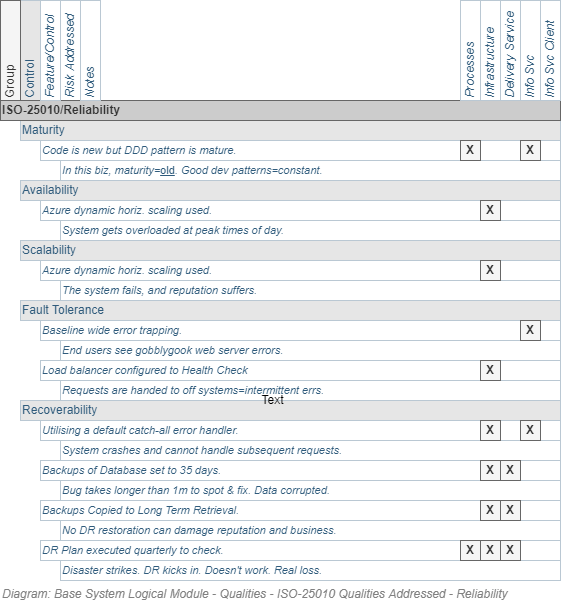

The diagram above was exported from draw.io. Its source (the exported page's mxGraphModel, read from the mxfile embedded in the PNG):
<mxGraphModel dx="782" dy="549" grid="1" gridSize="10" guides="1" tooltips="1" connect="1" arrows="1" fold="1" page="1" pageScale="1" pageWidth="827" pageHeight="1169" math="0" shadow="0">
  <root>
    <mxCell id="7yYuBdGiNPjpBp-45Gdu-0" />
    <mxCell id="7yYuBdGiNPjpBp-45Gdu-21" value="Diagram" parent="7yYuBdGiNPjpBp-45Gdu-0" />
    <UserObject label="Maturity" id="7yYuBdGiNPjpBp-45Gdu-27">
      <mxCell style="strokeColor=#bac8d3;html=1;fontColor=#2f5b7c;fontSize=12;align=left;fillColor=#E6E6E6;" parent="7yYuBdGiNPjpBp-45Gdu-21" vertex="1">
        <mxGeometry x="140" y="300" width="540" height="20" as="geometry" />
      </mxCell>
    </UserObject>
    <UserObject label="Availability" id="7yYuBdGiNPjpBp-45Gdu-28">
      <mxCell style="strokeColor=#bac8d3;html=1;fontColor=#2f5b7c;fontSize=12;align=left;fillColor=#E6E6E6;" parent="7yYuBdGiNPjpBp-45Gdu-21" vertex="1">
        <mxGeometry x="140" y="360" width="540" height="20" as="geometry" />
      </mxCell>
    </UserObject>
    <UserObject label="Scalability" id="7yYuBdGiNPjpBp-45Gdu-29">
      <mxCell style="strokeColor=#bac8d3;html=1;fontColor=#2f5b7c;fontSize=12;align=left;fillColor=#E6E6E6;" parent="7yYuBdGiNPjpBp-45Gdu-21" vertex="1">
        <mxGeometry x="140" y="420" width="540" height="20" as="geometry" />
      </mxCell>
    </UserObject>
    <UserObject label="Fault Tolerance" id="7yYuBdGiNPjpBp-45Gdu-30">
      <mxCell style="strokeColor=#bac8d3;html=1;fontColor=#2f5b7c;fontSize=12;align=left;fillColor=#E6E6E6;" parent="7yYuBdGiNPjpBp-45Gdu-21" vertex="1">
        <mxGeometry x="140" y="480" width="540" height="20" as="geometry" />
      </mxCell>
    </UserObject>
    <UserObject label="Recoverability" id="7yYuBdGiNPjpBp-45Gdu-31">
      <mxCell style="strokeColor=#bac8d3;html=1;fontColor=#2f5b7c;fontSize=12;align=left;fillColor=#E6E6E6;" parent="7yYuBdGiNPjpBp-45Gdu-21" vertex="1">
        <mxGeometry x="140" y="580" width="540" height="20" as="geometry" />
      </mxCell>
    </UserObject>
    <UserObject label="Control" id="7yYuBdGiNPjpBp-45Gdu-33">
      <mxCell style="strokeColor=#bac8d3;html=1;fontColor=#2f5b7c;fontSize=12;align=left;horizontal=0;fillColor=#E6E6E6;" parent="7yYuBdGiNPjpBp-45Gdu-21" vertex="1">
        <mxGeometry x="140" y="180" width="20" height="100" as="geometry" />
      </mxCell>
    </UserObject>
    <UserObject label="Risk Addressed" id="7yYuBdGiNPjpBp-45Gdu-34">
      <mxCell style="strokeColor=#bac8d3;html=1;fontColor=#2f5b7c;fontSize=12;align=left;horizontal=0;fontStyle=2" parent="7yYuBdGiNPjpBp-45Gdu-21" vertex="1">
        <mxGeometry x="180" y="180" width="20" height="100" as="geometry" />
      </mxCell>
    </UserObject>
    <UserObject label="Utilising a default catch-all error handler." id="7yYuBdGiNPjpBp-45Gdu-37">
      <mxCell style="strokeColor=#bac8d3;html=1;fontColor=#2f5b7c;fontSize=11;align=left;fontStyle=2" parent="7yYuBdGiNPjpBp-45Gdu-21" vertex="1">
        <mxGeometry x="160" y="600" width="520" height="20" as="geometry" />
      </mxCell>
    </UserObject>
    <UserObject label="Azure dynamic horiz. scaling used." id="7yYuBdGiNPjpBp-45Gdu-38">
      <mxCell style="strokeColor=#bac8d3;html=1;fontColor=#2f5b7c;fontSize=11;align=left;fontStyle=2" parent="7yYuBdGiNPjpBp-45Gdu-21" vertex="1">
        <mxGeometry x="160" y="440" width="520" height="20" as="geometry" />
      </mxCell>
    </UserObject>
    <UserObject label="Azure dynamic horiz. scaling used." id="7yYuBdGiNPjpBp-45Gdu-39">
      <mxCell style="strokeColor=#bac8d3;html=1;fontColor=#2f5b7c;fontSize=11;align=left;fontStyle=2" parent="7yYuBdGiNPjpBp-45Gdu-21" vertex="1">
        <mxGeometry x="160" y="380" width="520" height="20" as="geometry" />
      </mxCell>
    </UserObject>
    <UserObject label="Code is new but DDD pattern is mature." id="7yYuBdGiNPjpBp-45Gdu-40">
      <mxCell style="strokeColor=#bac8d3;html=1;fontColor=#2f5b7c;fontSize=11;align=left;fontStyle=2" parent="7yYuBdGiNPjpBp-45Gdu-21" vertex="1">
        <mxGeometry x="160" y="320" width="520" height="20" as="geometry" />
      </mxCell>
    </UserObject>
    <UserObject label="ISO-25010/Reliability" id="7yYuBdGiNPjpBp-45Gdu-53">
      <mxCell style="strokeColor=#666666;html=1;fontColor=#333333;fontSize=12;align=left;fontStyle=1;fillColor=#CCCCCC;" parent="7yYuBdGiNPjpBp-45Gdu-21" vertex="1">
        <mxGeometry x="120" y="280" width="560" height="20" as="geometry" />
      </mxCell>
    </UserObject>
    <UserObject label="Group" id="7yYuBdGiNPjpBp-45Gdu-55">
      <mxCell style="strokeColor=#666666;html=1;fontColor=#333333;fontSize=12;align=left;horizontal=0;fillColor=#f5f5f5;" parent="7yYuBdGiNPjpBp-45Gdu-21" vertex="1">
        <mxGeometry x="120" y="180" width="20" height="100" as="geometry" />
      </mxCell>
    </UserObject>
    <UserObject label="Baseline wide error trapping." id="7yYuBdGiNPjpBp-45Gdu-62">
      <mxCell style="strokeColor=#bac8d3;html=1;fontColor=#2f5b7c;fontSize=11;align=left;fontStyle=2" parent="7yYuBdGiNPjpBp-45Gdu-21" vertex="1">
        <mxGeometry x="160" y="500" width="520" height="20" as="geometry" />
      </mxCell>
    </UserObject>
    <UserObject label="Load balancer configured to Health Check" id="7yYuBdGiNPjpBp-45Gdu-63">
      <mxCell style="strokeColor=#bac8d3;html=1;fontColor=#2f5b7c;fontSize=11;align=left;fontStyle=2" parent="7yYuBdGiNPjpBp-45Gdu-21" vertex="1">
        <mxGeometry x="160" y="540" width="520" height="20" as="geometry" />
      </mxCell>
    </UserObject>
    <UserObject label="DR Plan executed quarterly to check." id="7yYuBdGiNPjpBp-45Gdu-64">
      <mxCell style="strokeColor=#bac8d3;html=1;fontColor=#2f5b7c;fontSize=11;align=left;fontStyle=2" parent="7yYuBdGiNPjpBp-45Gdu-21" vertex="1">
        <mxGeometry x="160" y="720" width="520" height="20" as="geometry" />
      </mxCell>
    </UserObject>
    <UserObject label="In this biz, maturity=&lt;u style=&quot;font-style: normal&quot;&gt;old&lt;/u&gt;. Good dev patterns=constant." id="7yYuBdGiNPjpBp-45Gdu-74">
      <mxCell style="strokeColor=#bac8d3;html=1;fontColor=#2f5b7c;fontSize=11;align=left;fontStyle=2" parent="7yYuBdGiNPjpBp-45Gdu-21" vertex="1">
        <mxGeometry x="180" y="340" width="500" height="20" as="geometry" />
      </mxCell>
    </UserObject>
    <UserObject label="System gets overloaded at peak times of day." id="7yYuBdGiNPjpBp-45Gdu-75">
      <mxCell style="strokeColor=#bac8d3;html=1;fontColor=#2f5b7c;fontSize=11;align=left;fontStyle=2" parent="7yYuBdGiNPjpBp-45Gdu-21" vertex="1">
        <mxGeometry x="180" y="400" width="500" height="20" as="geometry" />
      </mxCell>
    </UserObject>
    <UserObject label="The system fails, and reputation suffers." id="7yYuBdGiNPjpBp-45Gdu-76">
      <mxCell style="strokeColor=#bac8d3;html=1;fontColor=#2f5b7c;fontSize=11;align=left;fontStyle=2" parent="7yYuBdGiNPjpBp-45Gdu-21" vertex="1">
        <mxGeometry x="180" y="460" width="500" height="20" as="geometry" />
      </mxCell>
    </UserObject>
    <UserObject label="End users see gobblygook web server errors." id="7yYuBdGiNPjpBp-45Gdu-77">
      <mxCell style="strokeColor=#bac8d3;html=1;fontColor=#2f5b7c;fontSize=11;align=left;fontStyle=2" parent="7yYuBdGiNPjpBp-45Gdu-21" vertex="1">
        <mxGeometry x="180" y="520" width="500" height="20" as="geometry" />
      </mxCell>
    </UserObject>
    <UserObject label="Requests are handed to off systems=intermittent errs." id="7yYuBdGiNPjpBp-45Gdu-78">
      <mxCell style="strokeColor=#bac8d3;html=1;fontColor=#2f5b7c;fontSize=11;align=left;fontStyle=2" parent="7yYuBdGiNPjpBp-45Gdu-21" vertex="1">
        <mxGeometry x="180" y="560" width="500" height="20" as="geometry" />
      </mxCell>
    </UserObject>
    <UserObject label="System crashes and cannot handle subsequent requests." id="7yYuBdGiNPjpBp-45Gdu-79">
      <mxCell style="strokeColor=#bac8d3;html=1;fontColor=#2f5b7c;fontSize=11;align=left;fontStyle=2" parent="7yYuBdGiNPjpBp-45Gdu-21" vertex="1">
        <mxGeometry x="180" y="620" width="500" height="20" as="geometry" />
      </mxCell>
    </UserObject>
    <UserObject label="Disaster strikes. DR kicks in. Doesn't work. Real loss." id="7yYuBdGiNPjpBp-45Gdu-80">
      <mxCell style="strokeColor=#bac8d3;html=1;fontColor=#2f5b7c;fontSize=11;align=left;fontStyle=2" parent="7yYuBdGiNPjpBp-45Gdu-21" vertex="1">
        <mxGeometry x="180" y="740" width="500" height="20" as="geometry" />
      </mxCell>
    </UserObject>
    <UserObject label="Backups of Database set to 35 days." id="JvcYtIK7XlUA3i1HEUWt-0">
      <mxCell style="strokeColor=#bac8d3;html=1;fontColor=#2f5b7c;fontSize=11;align=left;fontStyle=2" parent="7yYuBdGiNPjpBp-45Gdu-21" vertex="1">
        <mxGeometry x="160" y="640" width="520" height="20" as="geometry" />
      </mxCell>
    </UserObject>
    <UserObject label="Backups Copied to Long Term Retrieval." id="JvcYtIK7XlUA3i1HEUWt-1">
      <mxCell style="strokeColor=#bac8d3;html=1;fontColor=#2f5b7c;fontSize=11;align=left;fontStyle=2" parent="7yYuBdGiNPjpBp-45Gdu-21" vertex="1">
        <mxGeometry x="160" y="680" width="520" height="20" as="geometry" />
      </mxCell>
    </UserObject>
    <UserObject label="Bug takes longer than 1m to spot &amp;amp; fix. Data corrupted." id="JvcYtIK7XlUA3i1HEUWt-2">
      <mxCell style="strokeColor=#bac8d3;html=1;fontColor=#2f5b7c;fontSize=11;align=left;fontStyle=2" parent="7yYuBdGiNPjpBp-45Gdu-21" vertex="1">
        <mxGeometry x="180" y="660" width="500" height="20" as="geometry" />
      </mxCell>
    </UserObject>
    <UserObject label="No DR restoration can damage reputation and business." id="JvcYtIK7XlUA3i1HEUWt-3">
      <mxCell style="strokeColor=#bac8d3;html=1;fontColor=#2f5b7c;fontSize=11;align=left;fontStyle=2" parent="7yYuBdGiNPjpBp-45Gdu-21" vertex="1">
        <mxGeometry x="180" y="700" width="500" height="20" as="geometry" />
      </mxCell>
    </UserObject>
    <UserObject label="Infrastructure" id="8onp3w-1rk00jEaGF2zk-0">
      <mxCell style="strokeColor=#bac8d3;html=1;fontColor=#2f5b7c;fontSize=12;align=left;horizontal=0;fontStyle=2" parent="7yYuBdGiNPjpBp-45Gdu-21" vertex="1">
        <mxGeometry x="600" y="180" width="20" height="100" as="geometry" />
      </mxCell>
    </UserObject>
    <UserObject label="Info Svc" id="8onp3w-1rk00jEaGF2zk-1">
      <mxCell style="strokeColor=#bac8d3;html=1;fontColor=#2f5b7c;fontSize=12;align=left;horizontal=0;fontStyle=2" parent="7yYuBdGiNPjpBp-45Gdu-21" vertex="1">
        <mxGeometry x="640" y="180" width="20" height="100" as="geometry" />
      </mxCell>
    </UserObject>
    <UserObject label="Info Svc Client" id="8onp3w-1rk00jEaGF2zk-2">
      <mxCell style="strokeColor=#bac8d3;html=1;fontColor=#2f5b7c;fontSize=12;align=left;horizontal=0;fontStyle=2" parent="7yYuBdGiNPjpBp-45Gdu-21" vertex="1">
        <mxGeometry x="660" y="180" width="20" height="100" as="geometry" />
      </mxCell>
    </UserObject>
    <UserObject label="Delivery Service" id="8onp3w-1rk00jEaGF2zk-3">
      <mxCell style="strokeColor=#bac8d3;html=1;fontColor=#2f5b7c;fontSize=12;align=left;horizontal=0;fontStyle=2" parent="7yYuBdGiNPjpBp-45Gdu-21" vertex="1">
        <mxGeometry x="620" y="180" width="20" height="100" as="geometry" />
      </mxCell>
    </UserObject>
    <UserObject label="Processes" id="8onp3w-1rk00jEaGF2zk-4">
      <mxCell style="strokeColor=#bac8d3;html=1;fontColor=#2f5b7c;fontSize=12;align=left;horizontal=0;fontStyle=2" parent="7yYuBdGiNPjpBp-45Gdu-21" vertex="1">
        <mxGeometry x="580" y="180" width="20" height="100" as="geometry" />
      </mxCell>
    </UserObject>
    <mxCell id="8onp3w-1rk00jEaGF2zk-5" value="&lt;b&gt;X&lt;/b&gt;" style="text;html=1;strokeColor=#666666;fillColor=#f5f5f5;align=center;verticalAlign=middle;whiteSpace=wrap;rounded=0;fontSize=12;fontColor=#333333;" parent="7yYuBdGiNPjpBp-45Gdu-21" vertex="1">
      <mxGeometry x="640" y="320" width="20" height="20" as="geometry" />
    </mxCell>
    <mxCell id="8onp3w-1rk00jEaGF2zk-6" value="&lt;b&gt;X&lt;/b&gt;" style="text;html=1;strokeColor=#666666;fillColor=#f5f5f5;align=center;verticalAlign=middle;whiteSpace=wrap;rounded=0;fontSize=12;fontColor=#333333;" parent="7yYuBdGiNPjpBp-45Gdu-21" vertex="1">
      <mxGeometry x="580" y="320" width="20" height="20" as="geometry" />
    </mxCell>
    <mxCell id="8onp3w-1rk00jEaGF2zk-7" value="&lt;b&gt;X&lt;/b&gt;" style="text;html=1;strokeColor=#666666;fillColor=#f5f5f5;align=center;verticalAlign=middle;whiteSpace=wrap;rounded=0;fontSize=12;fontColor=#333333;" parent="7yYuBdGiNPjpBp-45Gdu-21" vertex="1">
      <mxGeometry x="600" y="380" width="20" height="20" as="geometry" />
    </mxCell>
    <mxCell id="8onp3w-1rk00jEaGF2zk-8" value="&lt;b&gt;X&lt;/b&gt;" style="text;html=1;strokeColor=#666666;fillColor=#f5f5f5;align=center;verticalAlign=middle;whiteSpace=wrap;rounded=0;fontSize=12;fontColor=#333333;" parent="7yYuBdGiNPjpBp-45Gdu-21" vertex="1">
      <mxGeometry x="600" y="440" width="20" height="20" as="geometry" />
    </mxCell>
    <mxCell id="8onp3w-1rk00jEaGF2zk-9" value="&lt;b&gt;X&lt;/b&gt;" style="text;html=1;strokeColor=#666666;fillColor=#f5f5f5;align=center;verticalAlign=middle;whiteSpace=wrap;rounded=0;fontSize=12;fontColor=#333333;" parent="7yYuBdGiNPjpBp-45Gdu-21" vertex="1">
      <mxGeometry x="640" y="500" width="20" height="20" as="geometry" />
    </mxCell>
    <mxCell id="8onp3w-1rk00jEaGF2zk-10" value="&lt;b&gt;X&lt;/b&gt;" style="text;html=1;strokeColor=#666666;fillColor=#f5f5f5;align=center;verticalAlign=middle;whiteSpace=wrap;rounded=0;fontSize=12;fontColor=#333333;" parent="7yYuBdGiNPjpBp-45Gdu-21" vertex="1">
      <mxGeometry x="600" y="540" width="20" height="20" as="geometry" />
    </mxCell>
    <mxCell id="8onp3w-1rk00jEaGF2zk-11" value="&lt;b&gt;X&lt;/b&gt;" style="text;html=1;strokeColor=#666666;fillColor=#f5f5f5;align=center;verticalAlign=middle;whiteSpace=wrap;rounded=0;fontSize=12;fontColor=#333333;" parent="7yYuBdGiNPjpBp-45Gdu-21" vertex="1">
      <mxGeometry x="600" y="600" width="20" height="20" as="geometry" />
    </mxCell>
    <mxCell id="8onp3w-1rk00jEaGF2zk-12" value="&lt;b&gt;X&lt;/b&gt;" style="text;html=1;strokeColor=#666666;fillColor=#f5f5f5;align=center;verticalAlign=middle;whiteSpace=wrap;rounded=0;fontSize=12;fontColor=#333333;" parent="7yYuBdGiNPjpBp-45Gdu-21" vertex="1">
      <mxGeometry x="640" y="600" width="20" height="20" as="geometry" />
    </mxCell>
    <mxCell id="8onp3w-1rk00jEaGF2zk-13" value="&lt;b&gt;X&lt;/b&gt;" style="text;html=1;strokeColor=#666666;fillColor=#f5f5f5;align=center;verticalAlign=middle;whiteSpace=wrap;rounded=0;fontSize=12;fontColor=#333333;" parent="7yYuBdGiNPjpBp-45Gdu-21" vertex="1">
      <mxGeometry x="600" y="640" width="20" height="20" as="geometry" />
    </mxCell>
    <mxCell id="8onp3w-1rk00jEaGF2zk-14" value="&lt;b&gt;X&lt;/b&gt;" style="text;html=1;strokeColor=#666666;fillColor=#f5f5f5;align=center;verticalAlign=middle;whiteSpace=wrap;rounded=0;fontSize=12;fontColor=#333333;" parent="7yYuBdGiNPjpBp-45Gdu-21" vertex="1">
      <mxGeometry x="600" y="680" width="20" height="20" as="geometry" />
    </mxCell>
    <mxCell id="8onp3w-1rk00jEaGF2zk-15" value="&lt;b&gt;X&lt;/b&gt;" style="text;html=1;strokeColor=#666666;fillColor=#f5f5f5;align=center;verticalAlign=middle;whiteSpace=wrap;rounded=0;fontSize=12;fontColor=#333333;" parent="7yYuBdGiNPjpBp-45Gdu-21" vertex="1">
      <mxGeometry x="620" y="680" width="20" height="20" as="geometry" />
    </mxCell>
    <mxCell id="8onp3w-1rk00jEaGF2zk-16" value="&lt;b&gt;X&lt;/b&gt;" style="text;html=1;strokeColor=#666666;fillColor=#f5f5f5;align=center;verticalAlign=middle;whiteSpace=wrap;rounded=0;fontSize=12;fontColor=#333333;" parent="7yYuBdGiNPjpBp-45Gdu-21" vertex="1">
      <mxGeometry x="620" y="640" width="20" height="20" as="geometry" />
    </mxCell>
    <mxCell id="8onp3w-1rk00jEaGF2zk-17" value="&lt;b&gt;X&lt;/b&gt;" style="text;html=1;strokeColor=#666666;fillColor=#f5f5f5;align=center;verticalAlign=middle;whiteSpace=wrap;rounded=0;fontSize=12;fontColor=#333333;" parent="7yYuBdGiNPjpBp-45Gdu-21" vertex="1">
      <mxGeometry x="580" y="720" width="20" height="20" as="geometry" />
    </mxCell>
    <mxCell id="8onp3w-1rk00jEaGF2zk-18" value="&lt;b&gt;X&lt;/b&gt;" style="text;html=1;strokeColor=#666666;fillColor=#f5f5f5;align=center;verticalAlign=middle;whiteSpace=wrap;rounded=0;fontSize=12;fontColor=#333333;" parent="7yYuBdGiNPjpBp-45Gdu-21" vertex="1">
      <mxGeometry x="600" y="720" width="20" height="20" as="geometry" />
    </mxCell>
    <mxCell id="8onp3w-1rk00jEaGF2zk-19" value="&lt;b&gt;X&lt;/b&gt;" style="text;html=1;strokeColor=#666666;fillColor=#f5f5f5;align=center;verticalAlign=middle;whiteSpace=wrap;rounded=0;fontSize=12;fontColor=#333333;" parent="7yYuBdGiNPjpBp-45Gdu-21" vertex="1">
      <mxGeometry x="620" y="720" width="20" height="20" as="geometry" />
    </mxCell>
    <mxCell id="weiif7SemVRa6fSROJU4-0" value="Title/Diagram" parent="7yYuBdGiNPjpBp-45Gdu-0" />
    <mxCell id="weiif7SemVRa6fSROJU4-1" value="&lt;font style=&quot;font-size: 12px ; font-weight: normal&quot;&gt;&lt;i&gt;Diagram: Base System Logical Module - Qualities -&amp;nbsp;ISO-25010 Qualities Addressed - Reliability&lt;/i&gt;&lt;/font&gt;" style="text;strokeColor=none;fillColor=none;html=1;fontSize=24;fontStyle=1;verticalAlign=middle;align=left;shadow=0;glass=0;comic=0;opacity=30;fontColor=#808080;" parent="weiif7SemVRa6fSROJU4-0" vertex="1">
      <mxGeometry x="120" y="750" width="520" height="40" as="geometry" />
    </mxCell>
    <UserObject label="Notes" id="rTXSZRFItidOcvJBDXKf-0">
      <mxCell style="strokeColor=#bac8d3;html=1;fontColor=#2f5b7c;fontSize=12;align=left;horizontal=0;fontStyle=2" parent="weiif7SemVRa6fSROJU4-0" vertex="1">
        <mxGeometry x="200" y="180" width="20" height="100" as="geometry" />
      </mxCell>
    </UserObject>
    <UserObject label="Feature/Control" id="FTDPwAor0eUzIct3h98J-0">
      <mxCell style="strokeColor=#bac8d3;html=1;fontColor=#2f5b7c;fontSize=12;align=left;horizontal=0;fontStyle=2" parent="weiif7SemVRa6fSROJU4-0" vertex="1">
        <mxGeometry x="160" y="180" width="20" height="100" as="geometry" />
      </mxCell>
    </UserObject>
    <mxCell id="7yYuBdGiNPjpBp-45Gdu-1" value="About" parent="7yYuBdGiNPjpBp-45Gdu-0" />
    <mxCell id="I8C7GTXTVLJJKJ3ZEXBJ-0" value="Text" style="text;html=1;align=center;verticalAlign=middle;resizable=0;points=[];autosize=1;fontSize=12;fontFamily=Helvetica;" parent="7yYuBdGiNPjpBp-45Gdu-1" vertex="1">
      <mxGeometry x="372" y="570" width="40" height="20" as="geometry" />
    </mxCell>
  </root>
</mxGraphModel>